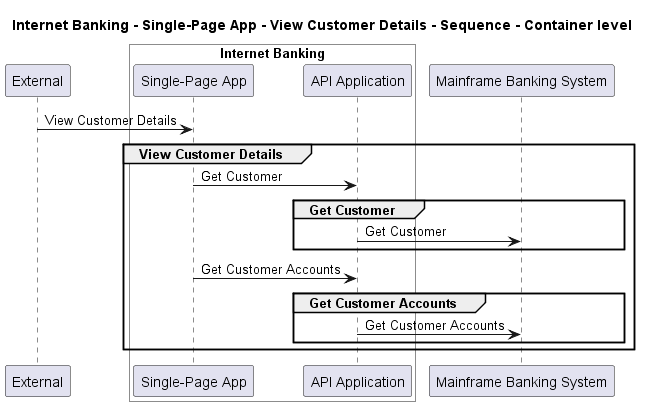

The diagram above was rendered by PlantUML. Its source (embedded in the PNG):
@startuml
!pragma layout smetana

title Internet Banking - Single-Page App - View Customer Details - Sequence - Container level

participant "External" as C4InterFlow.SoftwareSystems.ExternalSystem

box "Internet Banking" #White
    participant "Single-Page App" as BigBankPlc.SoftwareSystems.InternetBanking.Containers.SinglePageApp
    participant "API Application" as BigBankPlc.SoftwareSystems.InternetBanking.Containers.APIApplication
end box

participant "Mainframe Banking System" as BigBankPlc.SoftwareSystems.MainframeBankingSystem

C4InterFlow.SoftwareSystems.ExternalSystem -> BigBankPlc.SoftwareSystems.InternetBanking.Containers.SinglePageApp : View Customer Details
group View Customer Details
BigBankPlc.SoftwareSystems.InternetBanking.Containers.SinglePageApp -> BigBankPlc.SoftwareSystems.InternetBanking.Containers.APIApplication : Get Customer
group Get Customer
BigBankPlc.SoftwareSystems.InternetBanking.Containers.APIApplication -> BigBankPlc.SoftwareSystems.MainframeBankingSystem : Get Customer
end
BigBankPlc.SoftwareSystems.InternetBanking.Containers.SinglePageApp -> BigBankPlc.SoftwareSystems.InternetBanking.Containers.APIApplication : Get Customer Accounts
group Get Customer Accounts
BigBankPlc.SoftwareSystems.InternetBanking.Containers.APIApplication -> BigBankPlc.SoftwareSystems.MainframeBankingSystem : Get Customer Accounts
end
end


@enduml